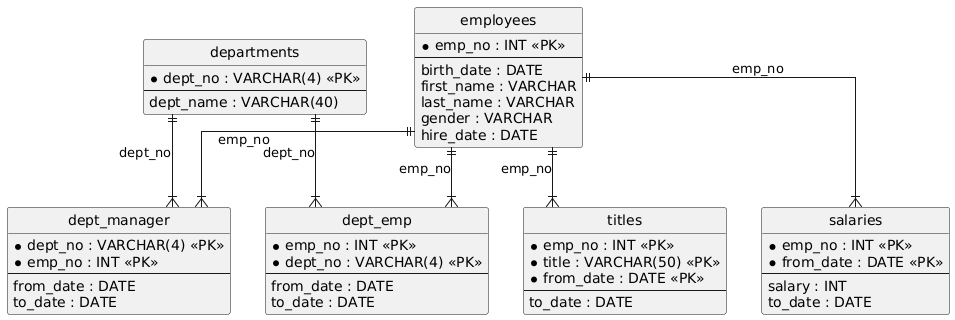

The diagram above was rendered by PlantUML. Its source (embedded in the PNG):
@startuml
hide circle
skinparam linetype ortho

entity "departments" as departments {
  * dept_no : VARCHAR(4) <<PK>>
  --
  dept_name : VARCHAR(40)
}

entity "employees" as employees {
  * emp_no : INT <<PK>>
  --
  birth_date : DATE
  first_name : VARCHAR
  last_name : VARCHAR
  gender : VARCHAR
  hire_date : DATE
}

entity "dept_manager" as dept_manager {
  * dept_no : VARCHAR(4) <<PK>>
  * emp_no : INT <<PK>>
  --
  from_date : DATE
  to_date : DATE
}

entity "dept_emp" as dept_emp {
  * emp_no : INT <<PK>>
  * dept_no : VARCHAR(4) <<PK>>
  --
  from_date : DATE
  to_date : DATE
}

entity "titles" as titles {
  * emp_no : INT <<PK>>
  * title : VARCHAR(50) <<PK>>
  * from_date : DATE <<PK>>
  --
  to_date : DATE
}

entity "salaries" as salaries {
  * emp_no : INT <<PK>>
  * from_date : DATE <<PK>>
  --
  salary : INT
  to_date : DATE
}

employees ||--|{ dept_manager : "emp_no"
departments ||--|{ dept_manager : "dept_no"
employees ||--|{ dept_emp : "emp_no"
departments ||--|{ dept_emp : "dept_no"
employees ||--|{ titles : "emp_no"
employees ||--|{ salaries : "emp_no"
@enduml